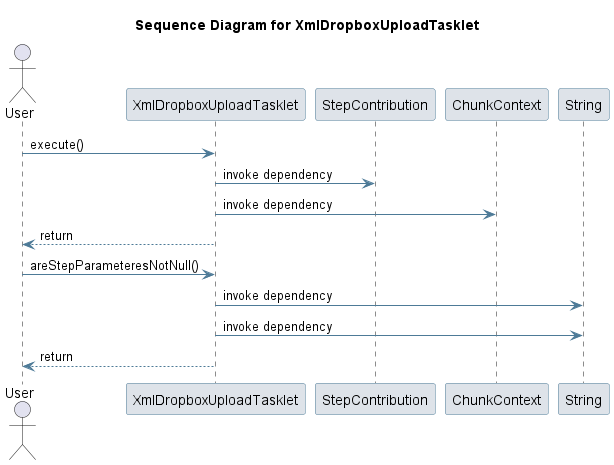

The diagram above was rendered by PlantUML. Its source (embedded in the PNG):
@startuml
skinparam sequence {
 ArrowColor #4D7A97 
 ParticipantBorderColor #4D7A97 
 ParticipantBackgroundColor #DEE3E9 
}
title Sequence Diagram for XmlDropboxUploadTasklet

actor User
User -> XmlDropboxUploadTasklet: execute()
participant StepContribution
XmlDropboxUploadTasklet -> StepContribution: invoke dependency
participant ChunkContext
XmlDropboxUploadTasklet -> ChunkContext: invoke dependency
XmlDropboxUploadTasklet --> User : return
User -> XmlDropboxUploadTasklet: areStepParameteresNotNull()
participant String
XmlDropboxUploadTasklet -> String: invoke dependency
XmlDropboxUploadTasklet -> String: invoke dependency
XmlDropboxUploadTasklet --> User : return
@enduml